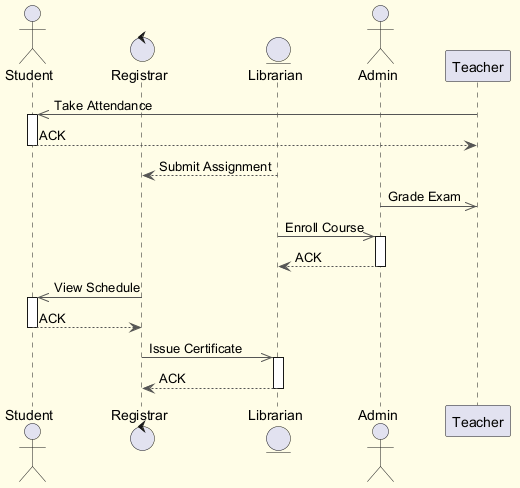

The diagram above was rendered by PlantUML. Its source (embedded in the PNG):
@startuml
skinparam backgroundColor #FFFDE7
skinparam classBackgroundColor #FFF9C4
skinparam classBorderColor #F57F17
skinparam ArrowColor #555555
actor "Student" as S
control "Registrar" as R
entity "Librarian" as L
actor "Admin" as A
participant "Teacher" as T
T ->> S : Take Attendance
activate S
S --> T : ACK
deactivate S
L --> R : Submit Assignment
A ->> T : Grade Exam
L ->> A : Enroll Course
activate A
A --> L : ACK
deactivate A
R ->> S : View Schedule
activate S
S --> R : ACK
deactivate S
R ->> L : Issue Certificate
activate L
L --> R : ACK
deactivate L
@enduml